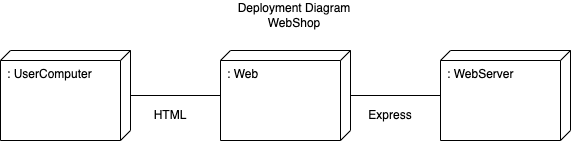

The diagram above was exported from draw.io. Its source (the exported page's mxGraphModel, read from the mxfile embedded in the PNG):
<mxGraphModel dx="1194" dy="581" grid="1" gridSize="10" guides="1" tooltips="1" connect="1" arrows="1" fold="1" page="1" pageScale="1" pageWidth="827" pageHeight="1169" math="0" shadow="0">
  <root>
    <mxCell id="0" />
    <mxCell id="1" parent="0" />
    <mxCell id="3jiSdp8O5x0xHLfcZV0t-1" value=": UserComputer" style="verticalAlign=top;align=left;shape=cube;size=10;direction=south;fontStyle=0;html=1;boundedLbl=1;spacingLeft=5;whiteSpace=wrap;" vertex="1" parent="1">
      <mxGeometry x="120" y="130" width="130" height="90" as="geometry" />
    </mxCell>
    <mxCell id="3jiSdp8O5x0xHLfcZV0t-3" value=": Web" style="verticalAlign=top;align=left;shape=cube;size=10;direction=south;fontStyle=0;html=1;boundedLbl=1;spacingLeft=5;whiteSpace=wrap;" vertex="1" parent="1">
      <mxGeometry x="340" y="130" width="130" height="90" as="geometry" />
    </mxCell>
    <mxCell id="3jiSdp8O5x0xHLfcZV0t-4" value=": WebServer" style="verticalAlign=top;align=left;shape=cube;size=10;direction=south;fontStyle=0;html=1;boundedLbl=1;spacingLeft=5;whiteSpace=wrap;" vertex="1" parent="1">
      <mxGeometry x="560" y="130" width="130" height="90" as="geometry" />
    </mxCell>
    <mxCell id="3jiSdp8O5x0xHLfcZV0t-5" value="" style="endArrow=none;html=1;rounded=0;" edge="1" parent="1" source="3jiSdp8O5x0xHLfcZV0t-1" target="3jiSdp8O5x0xHLfcZV0t-3">
      <mxGeometry width="50" height="50" relative="1" as="geometry">
        <mxPoint x="270" y="200" as="sourcePoint" />
        <mxPoint x="320" y="150" as="targetPoint" />
      </mxGeometry>
    </mxCell>
    <mxCell id="3jiSdp8O5x0xHLfcZV0t-6" value="" style="endArrow=none;html=1;rounded=0;" edge="1" parent="1" source="3jiSdp8O5x0xHLfcZV0t-3" target="3jiSdp8O5x0xHLfcZV0t-4">
      <mxGeometry width="50" height="50" relative="1" as="geometry">
        <mxPoint x="470" y="170" as="sourcePoint" />
        <mxPoint x="560" y="170" as="targetPoint" />
      </mxGeometry>
    </mxCell>
    <mxCell id="3jiSdp8O5x0xHLfcZV0t-7" value="HTML" style="text;html=1;strokeColor=none;fillColor=none;align=center;verticalAlign=middle;whiteSpace=wrap;rounded=0;" vertex="1" parent="1">
      <mxGeometry x="260" y="180" width="60" height="30" as="geometry" />
    </mxCell>
    <mxCell id="3jiSdp8O5x0xHLfcZV0t-8" value="Express" style="text;html=1;strokeColor=none;fillColor=none;align=center;verticalAlign=middle;whiteSpace=wrap;rounded=0;" vertex="1" parent="1">
      <mxGeometry x="480" y="180" width="60" height="30" as="geometry" />
    </mxCell>
    <mxCell id="3jiSdp8O5x0xHLfcZV0t-9" value="Deployment Diagram WebShop" style="text;html=1;strokeColor=none;fillColor=none;align=center;verticalAlign=middle;whiteSpace=wrap;rounded=0;" vertex="1" parent="1">
      <mxGeometry x="351" y="80" width="126" height="30" as="geometry" />
    </mxCell>
  </root>
</mxGraphModel>